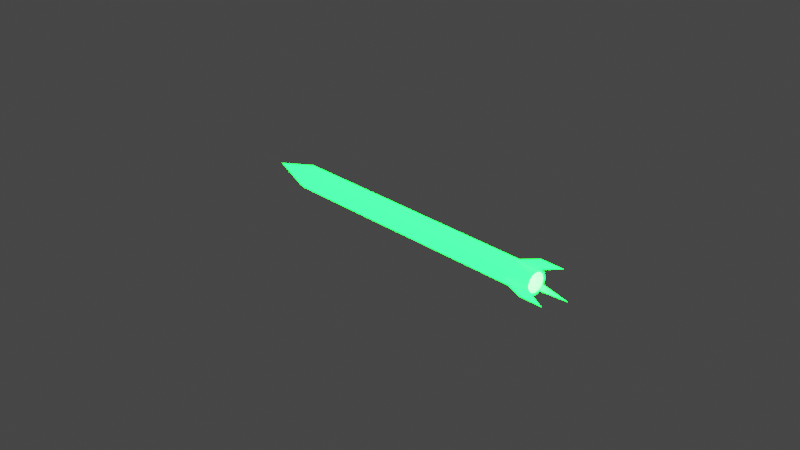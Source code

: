 # Source: missle_copy.blend  (saved by Blender 2.92.15; exported with 4.5.12 LTS)
import bpy
from mathutils import Matrix  # noqa: F401  (used for matrix-valued properties, if any)

bpy.ops.wm.read_factory_settings(use_empty=True)
scene = bpy.context.scene
scene.name = 'Scene'

# ---- collections
col_collection = bpy.data.collections.new('Collection'); scene.collection.children.link(col_collection)

# ---- materials (node trees are filled in below, after node groups)
mat_material_001 = bpy.data.materials.new('Material.001')
mat_material_001.use_transparent_shadow = False

# ---- material node trees
mat_material_001.use_nodes = True; mat_material_001.node_tree.nodes.clear()
_N = mat_material_001.node_tree.nodes; _L = mat_material_001.node_tree.links
n0 = _N.new('ShaderNodeBsdfPrincipled'); n0.name = 'Principled BSDF'; n0.location = (10, 300)
n0.distribution = 'GGX'
n0.subsurface_method = 'BURLEY'
n0.inputs[0].default_value = (0.01509, 0.9114, 0.0, 1.0)
n0.inputs[1].default_value = 0.5227
n0.inputs[3].default_value = 1.45
n0.inputs[13].default_value = 0.0
n0.inputs[27].default_value = (0.0, 1.0, 0.01316, 1.0)
n0.inputs[28].default_value = 34.5
n1 = _N.new('ShaderNodeOutputMaterial'); n1.name = 'Material Output'; n1.location = (300, 300)
_L.new(n0.outputs[0], n1.inputs[0])
n1.is_active_output = True

# ---- world
world_world = bpy.data.worlds.new('World'); scene.world = world_world
world_world.use_nodes = True; world_world.node_tree.nodes.clear()
_N = world_world.node_tree.nodes; _L = world_world.node_tree.links
n0 = _N.new('ShaderNodeOutputWorld'); n0.name = 'World Output'; n0.location = (300, 300)
n1 = _N.new('ShaderNodeBackground'); n1.name = 'Background'; n1.location = (10, 300)
n1.inputs[0].default_value = (0.05088, 0.05088, 0.05088, 1.0)
_L.new(n1.outputs[0], n0.inputs[0])
n0.is_active_output = True
world_world.color = (0.05088, 0.05088, 0.05088)
world_world.use_sun_shadow = False
world_world.sun_shadow_jitter_overblur = 0.0

# ---- cameras
cam_camera = bpy.data.cameras.new('Camera')
cam_camera.clip_end = 100.0
cam_camera.ortho_scale = 7.314

# ---- lights
light_light = bpy.data.lights.new('Light', 'POINT')
light_light.transmission_factor = 0.0
light_light.energy = 1000.0
light_light.shadow_soft_size = 0.1
light_light.shadow_maximum_resolution = 0.006
light_light.use_absolute_resolution = True

# ---- meshes
me_cylinder_001 = bpy.data.meshes.new('Cylinder.001')
me_cylinder_001.from_pydata([(-0.03934, 0.06574, -1.067), (2.552e-08, 0.8162, 1.0), (-0.5, 0.866, 0.8559), (0.4081, 0.7068, 1.0), (-0.866, 0.5, 0.8559), (0.7068, 0.4081, 1.0), (-1.0, -4.649e-07, 0.8559), (0.8162, -3.237e-08, 1.0), (-0.866, -0.5, 0.8559), (0.7068, -0.4081, 1.0), (-0.5, -0.866, 0.8559), (0.4081, -0.7068, 1.0), (1.51e-07, -1.0, 0.8559), (1.283e-07, -0.8162, 1.0), (0.5, -0.866, 0.8559), (-0.4081, -0.7068, 1.0), (0.866, -0.5, 0.8559), (-0.7068, -0.4081, 1.0), (1.0, -4.371e-08, 0.8559), (-0.8162, -3.77e-07, 1.0), (0.866, 0.5, 0.8559), (-0.7068, 0.4081, 1.0), (0.5, 0.866, 0.8559), (-0.4081, 0.7068, 1.0), (0.0, 1.0, -0.7996), (0.5, 0.866, -0.7996), (0.866, 0.5, -0.7996), (1.0, -4.371e-08, -0.7996), (0.866, -0.5, -0.7996), (0.5, -0.866, -0.7996), (1.51e-07, -1.0, -0.7996), (-0.5, -0.866, -0.7996), (-0.866, -0.5, -0.7996), (-1.0, -4.649e-07, -0.7996), (-0.866, 0.5, -0.7996), (-0.5, 0.866, -0.7996), (0.0, 1.0, 0.8559), (-0.3859, 0.729, 1.0), (-0.5114, 0.8546, -0.7996), (-0.5114, 0.8546, 0.8559), (-1.669, 0.4472, 0.9967), (-1.669, 0.4472, 1.141), (1.222, 1.222, 1.141), (1.222, 1.222, 0.9967), (0.4472, -1.669, 1.141), (0.4472, -1.669, 0.9967), (0.5, 0.866, 1.0), (0.0, 1.0, 1.0), (0.866, 0.5, 1.0), (1.0, -4.371e-08, 1.0), (0.866, -0.5, 1.0), (0.5, -0.866, 1.0), (1.51e-07, -1.0, 1.0), (-0.5, -0.866, 1.0), (-0.866, -0.5, 1.0), (-1.0, -4.649e-07, 1.0), (-0.866, 0.5, 1.0), (-0.5114, 0.8546, 1.0), (-0.5, 0.866, 1.0), (0.4081, 0.7068, 0.7591), (-2.701e-06, 0.8162, 0.7591), (0.7068, 0.4081, 0.7591), (0.8162, -3.237e-08, 0.7591), (0.7068, -0.4081, 0.7591), (0.4081, -0.7068, 0.7591), (-2.598e-06, -0.8162, 0.7591), (-0.4081, -0.7068, 0.7591), (-0.7068, -0.4081, 0.7591), (-0.8162, -3.77e-07, 0.7591), (-0.7068, 0.4081, 0.7591), (-0.3859, 0.729, 0.7591), (-0.4081, 0.7068, 0.7591)], [], [(36, 47, 46, 22), (48, 20, 43, 42), (20, 48, 49, 18), (18, 49, 50, 16), (16, 50, 51, 14), (14, 51, 44, 45), (12, 52, 53, 10), (10, 53, 54, 8), (8, 54, 55, 6), (6, 55, 41, 40), (21, 19, 68, 69), (39, 57, 58, 2), (2, 58, 47, 36), (26, 20, 18, 27), (0, 35, 24), (0, 38, 35), (0, 33, 34), (0, 32, 33), (0, 31, 32), (0, 30, 31), (0, 29, 30), (0, 28, 29), (0, 27, 28), (0, 26, 27), (0, 25, 26), (0, 24, 25), (0, 34, 38), (4, 56, 57, 39), (27, 18, 16, 28), (28, 16, 14, 29), (29, 14, 12, 30), (30, 12, 10, 31), (31, 10, 8, 32), (32, 8, 6, 33), (33, 6, 4, 34), (38, 39, 2, 35), (35, 2, 36, 24), (34, 4, 39, 38), (25, 22, 20, 26), (24, 36, 22, 25), (56, 4, 40, 41), (4, 6, 40), (55, 56, 41), (46, 48, 42), (22, 46, 42, 43), (20, 22, 43), (51, 52, 44), (52, 12, 45, 44), (12, 14, 45), (1, 3, 46, 47), (3, 5, 48, 46), (5, 7, 49, 48), (7, 9, 50, 49), (9, 11, 51, 50), (11, 13, 52, 51), (13, 15, 53, 52), (15, 17, 54, 53), (17, 19, 55, 54), (19, 21, 56, 55), (21, 37, 57, 56), (23, 1, 47, 58), (37, 23, 58, 57), (59, 60, 71, 70, 69, 68, 67, 66, 65, 64, 63, 62, 61), (7, 5, 61, 62), (37, 21, 69, 70), (9, 7, 62, 63), (1, 23, 71, 60), (11, 9, 63, 64), (23, 37, 70, 71), (13, 11, 64, 65), (15, 13, 65, 66), (17, 15, 66, 67), (3, 1, 60, 59), (19, 17, 67, 68), (5, 3, 59, 61)])
_uv = me_cylinder_001.uv_layers.new(name='UVMap')
_uv.uv.foreach_set('vector', [1.0, 0.964, 1.0, 1.0, 0.9167, 1.0, 0.9167, 0.964, 0.8333, 1.0, 0.8333, 0.964, 0.8333, 0.964, 0.8333, 1.0, 0.8333, 0.964, 0.8333, 1.0, 0.75, 1.0, 0.75, 0.964, 0.75, 0.964, 0.75, 1.0, 0.6667, 1.0, 0.6667, 0.964, 0.6667, 0.964, 0.6667, 1.0, 0.5833, 1.0, 0.5833, 0.964, 0.5833, 0.964, 0.5833, 1.0, 0.5833, 1.0, 0.5833, 0.964, 0.5, 0.964, 0.5, 1.0, 0.4167, 1.0, 0.4167, 0.964, 0.4167, 0.964, 0.4167, 1.0, 0.3333, 1.0, 0.3333, 0.964, 0.3333, 0.964, 0.3333, 1.0, 0.25, 1.0, 0.25, 0.964, 0.25, 0.964, 0.25, 1.0, 0.25, 1.0, 0.25, 0.964, 0.08036, 0.3479, 0.05411, 0.25, 0.05411, 0.25, 0.08036, 0.3479, 0.08594, 0.964, 0.08594, 1.0, 0.08333, 1.0, 0.08333, 0.964, 0.08333, 0.964, 0.08333, 1.0, 7.451e-08, 1.0, 7.451e-08, 0.964, 0.8333, 0.5501, 0.8333, 0.964, 0.75, 0.964, 0.75, 0.5501, 0.08333, 0.5, 0.08333, 0.5501, 7.451e-08, 0.5501, 0.08594, 0.5, 0.08594, 0.5501, 0.08333, 0.5501, 0.25, 0.5, 0.25, 0.5501, 0.1667, 0.5501, 0.3333, 0.5, 0.3333, 0.5501, 0.25, 0.5501, 0.4167, 0.5, 0.4167, 0.5501, 0.3333, 0.5501, 0.5, 0.5, 0.5, 0.5501, 0.4167, 0.5501, 0.5833, 0.5, 0.5833, 0.5501, 0.5, 0.5501, 0.6667, 0.5, 0.6667, 0.5501, 0.5833, 0.5501, 0.75, 0.5, 0.75, 0.5501, 0.6667, 0.5501, 0.8333, 0.5, 0.8333, 0.5501, 0.75, 0.5501, 0.9167, 0.5, 0.9167, 0.5501, 0.8333, 0.5501, 1.0, 0.5, 1.0, 0.5501, 0.9167, 0.5501, 0.1667, 0.5, 0.1667, 0.5501, 0.08594, 0.5501, 0.1667, 0.964, 0.1667, 1.0, 0.08594, 1.0, 0.08594, 0.964, 0.75, 0.5501, 0.75, 0.964, 0.6667, 0.964, 0.6667, 0.5501, 0.6667, 0.5501, 0.6667, 0.964, 0.5833, 0.964, 0.5833, 0.5501, 0.5833, 0.5501, 0.5833, 0.964, 0.5, 0.964, 0.5, 0.5501, 0.5, 0.5501, 0.5, 0.964, 0.4167, 0.964, 0.4167, 0.5501, 0.4167, 0.5501, 0.4167, 0.964, 0.3333, 0.964, 0.3333, 0.5501, 0.3333, 0.5501, 0.3333, 0.964, 0.25, 0.964, 0.25, 0.5501, 0.25, 0.5501, 0.25, 0.964, 0.1667, 0.964, 0.1667, 0.5501, 0.08594, 0.5501, 0.08594, 0.964, 0.08333, 0.964, 0.08333, 0.5501, 0.08333, 0.5501, 0.08333, 0.964, 7.451e-08, 0.964, 7.451e-08, 0.5501, 0.1667, 0.5501, 0.1667, 0.964, 0.08594, 0.964, 0.08594, 0.5501, 0.9167, 0.5501, 0.9167, 0.964, 0.8333, 0.964, 0.8333, 0.5501, 1.0, 0.5501, 1.0, 0.964, 0.9167, 0.964, 0.9167, 0.5501, 0.1667, 1.0, 0.1667, 0.964, 0.1667, 0.964, 0.1667, 1.0, 0.1667, 0.964, 0.25, 0.964, 0.1667, 0.964, 0.01, 0.25, 0.04215, 0.37, 0.01, 0.25, 0.37, 0.4578, 0.4578, 0.37, 0.37, 0.4578, 0.9167, 0.964, 0.9167, 1.0, 0.9167, 1.0, 0.9167, 0.964, 0.8333, 0.964, 0.9167, 0.964, 0.8333, 0.964, 0.37, 0.04215, 0.25, 0.01, 0.37, 0.04215, 0.5, 1.0, 0.5, 0.964, 0.5, 0.964, 0.5, 1.0, 0.5, 0.964, 0.5833, 0.964, 0.5, 0.964, 0.25, 0.4459, 0.3479, 0.4196, 0.37, 0.4578, 0.25, 0.49, 0.3479, 0.4196, 0.4196, 0.3479, 0.4578, 0.37, 0.37, 0.4578, 0.4196, 0.3479, 0.4459, 0.25, 0.49, 0.25, 0.4578, 0.37, 0.4459, 0.25, 0.4196, 0.1521, 0.4578, 0.13, 0.49, 0.25, 0.4196, 0.1521, 0.3479, 0.08036, 0.37, 0.04215, 0.4578, 0.13, 0.3479, 0.08036, 0.25, 0.05411, 0.25, 0.01, 0.37, 0.04215, 0.25, 0.05411, 0.1521, 0.08036, 0.13, 0.04215, 0.25, 0.01, 0.1521, 0.08036, 0.08036, 0.1521, 0.04215, 0.13, 0.13, 0.04215, 0.08036, 0.1521, 0.05411, 0.25, 0.01, 0.25, 0.04215, 0.13, 0.05411, 0.25, 0.08036, 0.3479, 0.04215, 0.37, 0.01, 0.25, 0.08036, 0.3479, 0.1574, 0.425, 0.1273, 0.4551, 0.04215, 0.37, 0.1521, 0.4196, 0.25, 0.4459, 0.25, 0.49, 0.13, 0.4578, 0.1574, 0.425, 0.1521, 0.4196, 0.13, 0.4578, 0.1273, 0.4551, 0.3479, 0.4196, 0.25, 0.4459, 0.1521, 0.4196, 0.1574, 0.425, 0.08036, 0.3479, 0.05411, 0.25, 0.08036, 0.1521, 0.1521, 0.08036, 0.25, 0.05411, 0.3479, 0.08036, 0.4196, 0.1521, 0.4459, 0.25, 0.4196, 0.3479, 0.4459, 0.25, 0.4196, 0.3479, 0.4196, 0.3479, 0.4459, 0.25, 0.1574, 0.425, 0.08036, 0.3479, 0.08036, 0.3479, 0.1574, 0.425, 0.4196, 0.1521, 0.4459, 0.25, 0.4459, 0.25, 0.4196, 0.1521, 0.25, 0.4459, 0.1521, 0.4196, 0.1521, 0.4196, 0.25, 0.4459, 0.3479, 0.08036, 0.4196, 0.1521, 0.4196, 0.1521, 0.3479, 0.08036, 0.1521, 0.4196, 0.1574, 0.425, 0.1574, 0.425, 0.1521, 0.4196, 0.25, 0.05411, 0.3479, 0.08036, 0.3479, 0.08036, 0.25, 0.05411, 0.1521, 0.08036, 0.25, 0.05411, 0.25, 0.05411, 0.1521, 0.08036, 0.08036, 0.1521, 0.1521, 0.08036, 0.1521, 0.08036, 0.08036, 0.1521, 0.3479, 0.4196, 0.25, 0.4459, 0.25, 0.4459, 0.3479, 0.4196, 0.05411, 0.25, 0.08036, 0.1521, 0.08036, 0.1521, 0.05411, 0.25, 0.4196, 0.3479, 0.3479, 0.4196, 0.3479, 0.4196, 0.4196, 0.3479])
me_cylinder_001.materials.append(mat_material_001)
me_cylinder_001.use_remesh_fix_poles = True
me_cylinder_001.use_remesh_preserve_attributes = False
me_cylinder_001.use_mirror_vertex_groups = False
me_cylinder_001.update()

# ---- objects
ob_light = bpy.data.objects.new('Light', light_light)
ob_camera = bpy.data.objects.new('Camera', cam_camera)
ob_cylinder = bpy.data.objects.new('Cylinder', me_cylinder_001)

# ---- transforms, parenting, visibility, modifiers, constraints
ob_light.location = (4.076, 1.005, 5.904)
ob_light.rotation_euler = (0.6503, 0.05522, 1.866)
ob_light.lock_rotations_4d = False
ob_light.empty_display_type = 'ARROWS'
ob_light.color = (0.0, 0.0, 0.0, 0.0)
ob_light.lineart.crease_threshold = 0.0
ob_camera.location = (7.359, -6.926, 4.958)
ob_camera.rotation_euler = (1.109, 0.0, 0.8149)
ob_camera.lock_rotations_4d = False
ob_camera.empty_display_type = 'ARROWS'
ob_camera.color = (0.0, 0.0, 0.0, 0.0)
ob_camera.display_type = 'WIRE'
ob_camera.lineart.crease_threshold = 0.0
ob_cylinder.location = (0.0, 0.0, 0.0)
ob_cylinder.rotation_euler = (0.0, 1.571, 0.0)
ob_cylinder.scale = (0.1312, 0.1312, 1.808)
ob_cylinder.lineart.crease_threshold = 0.0

# ---- collection membership
col_collection.objects.link(ob_light)
col_collection.objects.link(ob_camera)
col_collection.objects.link(ob_cylinder)

# ---- scene / render settings (as saved in the file)
scene.camera = ob_camera
scene.frame_start = 1; scene.frame_end = 250; scene.frame_set(1)
scene.render.engine = 'BLENDER_EEVEE_NEXT'
scene.cycles.use_denoising = False
scene.cycles.samples = 128
scene.cycles.sampling_pattern = 'TABULATED_SOBOL'
scene.cycles.use_adaptive_sampling = False
scene.cycles.use_light_tree = False
scene.view_settings.view_transform = 'Filmic'
bpy.context.view_layer.update()

